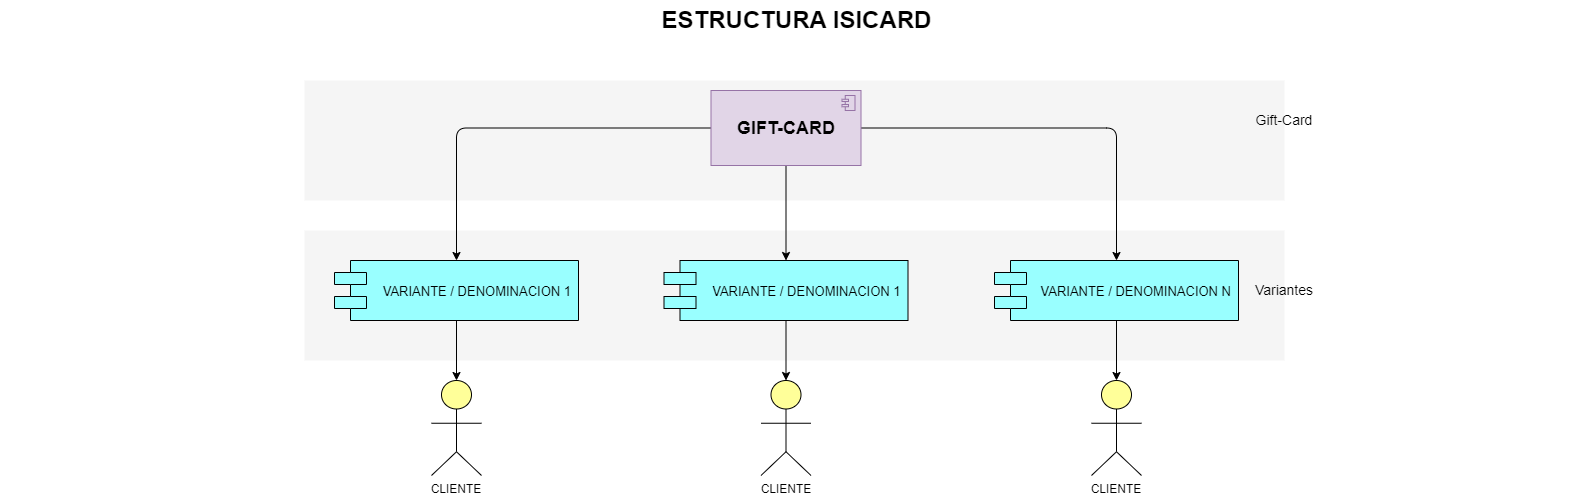

The diagram above was exported from draw.io. Its source (the exported page's mxGraphModel, read from the mxfile embedded in the PNG):
<mxGraphModel dx="2214" dy="743" grid="1" gridSize="10" guides="1" tooltips="1" connect="1" arrows="1" fold="1" page="1" pageScale="1" pageWidth="850" pageHeight="1100" math="0" shadow="0">
  <root>
    <mxCell id="0" />
    <mxCell id="1" parent="0" />
    <mxCell id="KICR5kkgbeNSGSpwBY1Z-10" value="" style="whiteSpace=wrap;html=1;strokeColor=none;strokeWidth=1;fillColor=#f5f5f5;fontSize=14;" vertex="1" parent="1">
      <mxGeometry x="240" y="480" width="980" height="130" as="geometry" />
    </mxCell>
    <mxCell id="dKdSaXE48SgPbhcamS2K-32" value="" style="whiteSpace=wrap;html=1;strokeColor=none;strokeWidth=1;fillColor=#f5f5f5;fontSize=14;" parent="1" vertex="1">
      <mxGeometry x="240" y="330" width="980" height="120" as="geometry" />
    </mxCell>
    <mxCell id="KICR5kkgbeNSGSpwBY1Z-15" style="edgeStyle=orthogonalEdgeStyle;orthogonalLoop=1;jettySize=auto;html=1;entryX=0.5;entryY=0;entryDx=0;entryDy=0;entryPerimeter=0;" edge="1" parent="1" source="dKdSaXE48SgPbhcamS2K-47" target="KICR5kkgbeNSGSpwBY1Z-12">
      <mxGeometry relative="1" as="geometry" />
    </mxCell>
    <mxCell id="dKdSaXE48SgPbhcamS2K-47" value="VARIANTE / DENOMINACION 1" style="shape=component;align=right;fillColor=#99ffff;gradientColor=none;fontSize=13;spacingRight=5;" parent="1" vertex="1">
      <mxGeometry x="270" y="510" width="244" height="60" as="geometry" />
    </mxCell>
    <mxCell id="dKdSaXE48SgPbhcamS2K-59" value="Variantes" style="text;html=1;strokeColor=none;fillColor=none;align=center;verticalAlign=middle;whiteSpace=wrap;fontSize=14;" parent="1" vertex="1">
      <mxGeometry x="1100" y="530" width="240" height="20" as="geometry" />
    </mxCell>
    <mxCell id="dKdSaXE48SgPbhcamS2K-60" value="Gift-Card" style="text;html=1;strokeColor=none;fillColor=none;align=center;verticalAlign=middle;whiteSpace=wrap;fontSize=14;" parent="1" vertex="1">
      <mxGeometry x="1100" y="360" width="240" height="20" as="geometry" />
    </mxCell>
    <mxCell id="dKdSaXE48SgPbhcamS2K-63" value="ESTRUCTURA ISICARD" style="text;strokeColor=none;fillColor=none;html=1;fontSize=24;fontStyle=1;verticalAlign=middle;align=center;" parent="1" vertex="1">
      <mxGeometry x="-63.5" y="250" width="1590" height="40" as="geometry" />
    </mxCell>
    <mxCell id="KICR5kkgbeNSGSpwBY1Z-6" value="" style="edgeStyle=orthogonalEdgeStyle;orthogonalLoop=1;jettySize=auto;html=1;entryX=0.5;entryY=0;entryDx=0;entryDy=0;" edge="1" parent="1" source="KICR5kkgbeNSGSpwBY1Z-1" target="dKdSaXE48SgPbhcamS2K-47">
      <mxGeometry relative="1" as="geometry" />
    </mxCell>
    <mxCell id="KICR5kkgbeNSGSpwBY1Z-8" style="edgeStyle=orthogonalEdgeStyle;orthogonalLoop=1;jettySize=auto;html=1;" edge="1" parent="1" source="KICR5kkgbeNSGSpwBY1Z-1" target="KICR5kkgbeNSGSpwBY1Z-3">
      <mxGeometry relative="1" as="geometry" />
    </mxCell>
    <mxCell id="KICR5kkgbeNSGSpwBY1Z-9" style="edgeStyle=orthogonalEdgeStyle;orthogonalLoop=1;jettySize=auto;html=1;" edge="1" parent="1" source="KICR5kkgbeNSGSpwBY1Z-1" target="KICR5kkgbeNSGSpwBY1Z-4">
      <mxGeometry relative="1" as="geometry" />
    </mxCell>
    <mxCell id="KICR5kkgbeNSGSpwBY1Z-1" value="GIFT-CARD" style="html=1;outlineConnect=0;whiteSpace=wrap;fillColor=#e1d5e7;shape=mxgraph.archimate3.application;appType=comp;archiType=square;strokeColor=#9673a6;fontStyle=1;fontSize=18;" vertex="1" parent="1">
      <mxGeometry x="646.5" y="340" width="150" height="75" as="geometry" />
    </mxCell>
    <mxCell id="KICR5kkgbeNSGSpwBY1Z-16" style="edgeStyle=orthogonalEdgeStyle;orthogonalLoop=1;jettySize=auto;html=1;entryX=0.5;entryY=0;entryDx=0;entryDy=0;entryPerimeter=0;" edge="1" parent="1" source="KICR5kkgbeNSGSpwBY1Z-3" target="KICR5kkgbeNSGSpwBY1Z-13">
      <mxGeometry relative="1" as="geometry" />
    </mxCell>
    <mxCell id="KICR5kkgbeNSGSpwBY1Z-3" value="VARIANTE / DENOMINACION 1" style="shape=component;align=right;fillColor=#99ffff;gradientColor=none;fontSize=13;spacingRight=5;" vertex="1" parent="1">
      <mxGeometry x="599.5" y="510" width="244" height="60" as="geometry" />
    </mxCell>
    <mxCell id="KICR5kkgbeNSGSpwBY1Z-17" style="edgeStyle=orthogonalEdgeStyle;orthogonalLoop=1;jettySize=auto;html=1;entryX=0.5;entryY=0;entryDx=0;entryDy=0;entryPerimeter=0;" edge="1" parent="1" source="KICR5kkgbeNSGSpwBY1Z-4" target="KICR5kkgbeNSGSpwBY1Z-14">
      <mxGeometry relative="1" as="geometry" />
    </mxCell>
    <mxCell id="KICR5kkgbeNSGSpwBY1Z-4" value="VARIANTE / DENOMINACION N" style="shape=component;align=right;fillColor=#99ffff;gradientColor=none;fontSize=13;spacingRight=5;" vertex="1" parent="1">
      <mxGeometry x="930" y="510" width="244" height="60" as="geometry" />
    </mxCell>
    <mxCell id="KICR5kkgbeNSGSpwBY1Z-11" style="edgeStyle=orthogonalEdgeStyle;orthogonalLoop=1;jettySize=auto;html=1;exitX=0.5;exitY=1;exitDx=0;exitDy=0;" edge="1" parent="1" source="dKdSaXE48SgPbhcamS2K-60" target="dKdSaXE48SgPbhcamS2K-60">
      <mxGeometry relative="1" as="geometry" />
    </mxCell>
    <mxCell id="KICR5kkgbeNSGSpwBY1Z-12" value="CLIENTE" style="html=1;outlineConnect=0;whiteSpace=wrap;fillColor=#ffff99;verticalLabelPosition=bottom;verticalAlign=top;align=center;shape=mxgraph.archimate3.actor;" vertex="1" parent="1">
      <mxGeometry x="367" y="630" width="50" height="95" as="geometry" />
    </mxCell>
    <mxCell id="KICR5kkgbeNSGSpwBY1Z-13" value="CLIENTE" style="html=1;outlineConnect=0;whiteSpace=wrap;fillColor=#ffff99;verticalLabelPosition=bottom;verticalAlign=top;align=center;shape=mxgraph.archimate3.actor;" vertex="1" parent="1">
      <mxGeometry x="696.5" y="630" width="50" height="95" as="geometry" />
    </mxCell>
    <mxCell id="KICR5kkgbeNSGSpwBY1Z-14" value="CLIENTE" style="html=1;outlineConnect=0;whiteSpace=wrap;fillColor=#ffff99;verticalLabelPosition=bottom;verticalAlign=top;align=center;shape=mxgraph.archimate3.actor;" vertex="1" parent="1">
      <mxGeometry x="1027" y="630" width="50" height="95" as="geometry" />
    </mxCell>
  </root>
</mxGraphModel>